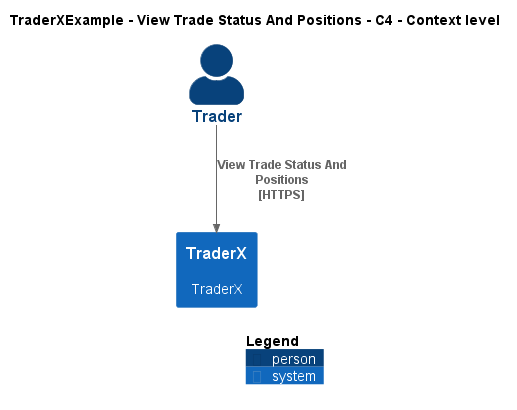

The diagram above was rendered by PlantUML. Its source (embedded in the PNG):
@startuml
!include ..\..\..\.c4s\C4_Context.puml

AddElementTag("c4interflow:lifecycle:new", $bgColor=green, $fontColor=#ffffff, $borderColor=green, $shadowing="False")
AddElementTag("c4interflow:lifecycle:changed", $bgColor=orange, $fontColor=#ffffff, $borderColor=orange, $shadowing="False")
AddElementTag("c4interflow:lifecycle:removed", $bgColor=red, $fontColor=#ffffff, $borderColor=red, $shadowing="False")

AddRelTag("c4interflow:lifecycle:new", $textColor=green, $lineColor=green)
AddRelTag("c4interflow:lifecycle:changed", $textColor=orange, $lineColor=orange)
AddRelTag("c4interflow:lifecycle:removed", $textColor=red, $lineColor=red)

SHOW_PERSON_PORTRAIT()
LAYOUT_TOP_DOWN()

skinparam linetype polyline

title TraderXExample - View Trade Status And Positions - C4 - Context level

Person(TraderXExample.Actors.Trader, "Trader", "")
System(TraderXExample.SoftwareSystems.TraderX, "TraderX", "TraderX")

Rel(TraderXExample.Actors.Trader, TraderXExample.SoftwareSystems.TraderX, "View Trade Status And Positions\n[HTTPS]", $tags='protocol:https')


SHOW_LEGEND()
@enduml